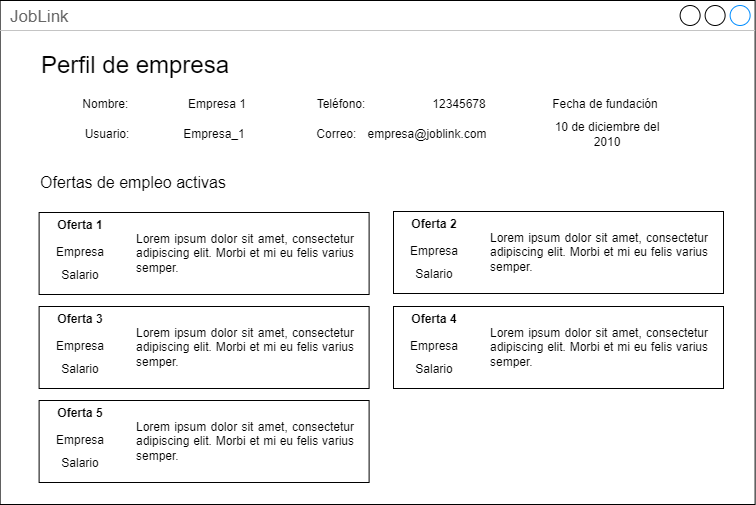

The diagram above was exported from draw.io. Its source (the exported page's mxGraphModel, read from the mxfile embedded in the PNG):
<mxGraphModel dx="41" dy="529" grid="1" gridSize="10" guides="1" tooltips="1" connect="1" arrows="1" fold="1" page="1" pageScale="1" pageWidth="1169" pageHeight="827" math="0" shadow="0">
  <root>
    <mxCell id="0" />
    <mxCell id="1" parent="0" />
    <mxCell id="glMvG5J48HhAm1v08hFz-20" value="JobLink" style="strokeWidth=1;shadow=0;dashed=0;align=center;html=1;shape=mxgraph.mockup.containers.window;align=left;verticalAlign=top;spacingLeft=8;strokeColor2=#008cff;strokeColor3=#c4c4c4;fontColor=#666666;mainText=;fontSize=17;labelBackgroundColor=none;whiteSpace=wrap;" vertex="1" parent="1">
      <mxGeometry x="1376.62" y="162" width="755" height="504" as="geometry" />
    </mxCell>
    <mxCell id="glMvG5J48HhAm1v08hFz-150" value="&lt;font style=&quot;font-size: 24px;&quot;&gt;Perfil de empresa&lt;/font&gt;" style="text;html=1;strokeColor=none;fillColor=none;align=center;verticalAlign=middle;whiteSpace=wrap;rounded=0;" vertex="1" parent="1">
      <mxGeometry x="1414.12" y="213" width="195.88" height="27" as="geometry" />
    </mxCell>
    <mxCell id="glMvG5J48HhAm1v08hFz-254" value="Nombre:&amp;nbsp;" style="text;html=1;strokeColor=none;fillColor=none;align=center;verticalAlign=middle;whiteSpace=wrap;rounded=0;" vertex="1" parent="1">
      <mxGeometry x="1456" y="251" width="55.88" height="30" as="geometry" />
    </mxCell>
    <mxCell id="glMvG5J48HhAm1v08hFz-294" value="" style="rounded=0;whiteSpace=wrap;html=1;fillColor=none;" vertex="1" parent="1">
      <mxGeometry x="1415.6100000000001" y="374" width="330" height="82" as="geometry" />
    </mxCell>
    <mxCell id="glMvG5J48HhAm1v08hFz-295" value="&lt;b&gt;Oferta 1&lt;/b&gt;" style="text;html=1;strokeColor=none;fillColor=none;align=center;verticalAlign=middle;whiteSpace=wrap;rounded=0;" vertex="1" parent="1">
      <mxGeometry x="1428.61" y="372" width="55.88" height="30" as="geometry" />
    </mxCell>
    <mxCell id="glMvG5J48HhAm1v08hFz-296" value="&lt;div style=&quot;text-align: justify;&quot;&gt;&lt;span style=&quot;background-color: initial;&quot;&gt;Lorem ipsum dolor sit amet, consectetur adipiscing elit. Morbi et mi eu felis varius semper.&amp;nbsp;&lt;/span&gt;&lt;/div&gt;" style="text;html=1;strokeColor=none;fillColor=none;align=center;verticalAlign=middle;whiteSpace=wrap;rounded=0;" vertex="1" parent="1">
      <mxGeometry x="1511.88" y="390" width="220" height="50" as="geometry" />
    </mxCell>
    <mxCell id="glMvG5J48HhAm1v08hFz-303" value="Empresa" style="text;html=1;strokeColor=none;fillColor=none;align=center;verticalAlign=middle;whiteSpace=wrap;rounded=0;" vertex="1" parent="1">
      <mxGeometry x="1428.6100000000001" y="399" width="55.88" height="30" as="geometry" />
    </mxCell>
    <mxCell id="glMvG5J48HhAm1v08hFz-311" value="Empresa 1" style="text;html=1;strokeColor=none;fillColor=none;align=center;verticalAlign=middle;whiteSpace=wrap;rounded=0;" vertex="1" parent="1">
      <mxGeometry x="1556.18" y="251" width="75.7" height="30" as="geometry" />
    </mxCell>
    <mxCell id="glMvG5J48HhAm1v08hFz-312" value="Usuario:" style="text;html=1;strokeColor=none;fillColor=none;align=center;verticalAlign=middle;whiteSpace=wrap;rounded=0;" vertex="1" parent="1">
      <mxGeometry x="1456" y="281" width="55.88" height="30" as="geometry" />
    </mxCell>
    <mxCell id="glMvG5J48HhAm1v08hFz-313" value="Empresa_1" style="text;html=1;strokeColor=none;fillColor=none;align=center;verticalAlign=middle;whiteSpace=wrap;rounded=0;" vertex="1" parent="1">
      <mxGeometry x="1556.18" y="281" width="70" height="30" as="geometry" />
    </mxCell>
    <mxCell id="glMvG5J48HhAm1v08hFz-314" value="Teléfono:" style="text;html=1;strokeColor=none;fillColor=none;align=center;verticalAlign=middle;whiteSpace=wrap;rounded=0;" vertex="1" parent="1">
      <mxGeometry x="1689.73" y="251" width="55.88" height="30" as="geometry" />
    </mxCell>
    <mxCell id="glMvG5J48HhAm1v08hFz-315" value="12345678" style="text;html=1;strokeColor=none;fillColor=none;align=center;verticalAlign=middle;whiteSpace=wrap;rounded=0;" vertex="1" parent="1">
      <mxGeometry x="1800.8200000000002" y="251" width="70" height="30" as="geometry" />
    </mxCell>
    <mxCell id="glMvG5J48HhAm1v08hFz-316" value="Correo:&amp;nbsp;" style="text;html=1;strokeColor=none;fillColor=none;align=center;verticalAlign=middle;whiteSpace=wrap;rounded=0;" vertex="1" parent="1">
      <mxGeometry x="1687.06" y="281" width="55.88" height="30" as="geometry" />
    </mxCell>
    <mxCell id="glMvG5J48HhAm1v08hFz-317" value="empresa@joblink.com" style="text;html=1;strokeColor=none;fillColor=none;align=center;verticalAlign=middle;whiteSpace=wrap;rounded=0;" vertex="1" parent="1">
      <mxGeometry x="1735.18" y="281" width="137.64" height="30" as="geometry" />
    </mxCell>
    <mxCell id="glMvG5J48HhAm1v08hFz-318" value="Fecha de fundación" style="text;html=1;strokeColor=none;fillColor=none;align=center;verticalAlign=middle;whiteSpace=wrap;rounded=0;" vertex="1" parent="1">
      <mxGeometry x="1911.88" y="251" width="140" height="30" as="geometry" />
    </mxCell>
    <mxCell id="glMvG5J48HhAm1v08hFz-319" value="10 de diciembre del 2010" style="text;html=1;strokeColor=none;fillColor=none;align=center;verticalAlign=middle;whiteSpace=wrap;rounded=0;" vertex="1" parent="1">
      <mxGeometry x="1924.1200000000001" y="281" width="119.82" height="30" as="geometry" />
    </mxCell>
    <mxCell id="glMvG5J48HhAm1v08hFz-320" value="&lt;font style=&quot;font-size: 16px;&quot;&gt;Ofertas de empleo activas&lt;/font&gt;" style="text;html=1;strokeColor=none;fillColor=none;align=center;verticalAlign=middle;whiteSpace=wrap;rounded=0;" vertex="1" parent="1">
      <mxGeometry x="1415.6100000000001" y="330" width="187.82" height="27" as="geometry" />
    </mxCell>
    <mxCell id="glMvG5J48HhAm1v08hFz-321" value="Salario" style="text;html=1;strokeColor=none;fillColor=none;align=center;verticalAlign=middle;whiteSpace=wrap;rounded=0;" vertex="1" parent="1">
      <mxGeometry x="1428.6100000000001" y="422" width="55.88" height="30" as="geometry" />
    </mxCell>
    <mxCell id="glMvG5J48HhAm1v08hFz-322" value="" style="rounded=0;whiteSpace=wrap;html=1;fillColor=none;" vertex="1" parent="1">
      <mxGeometry x="1770" y="373" width="330" height="82" as="geometry" />
    </mxCell>
    <mxCell id="glMvG5J48HhAm1v08hFz-323" value="&lt;b&gt;Oferta 2&lt;/b&gt;" style="text;html=1;strokeColor=none;fillColor=none;align=center;verticalAlign=middle;whiteSpace=wrap;rounded=0;" vertex="1" parent="1">
      <mxGeometry x="1783" y="371" width="55.88" height="30" as="geometry" />
    </mxCell>
    <mxCell id="glMvG5J48HhAm1v08hFz-324" value="&lt;div style=&quot;text-align: justify;&quot;&gt;&lt;span style=&quot;background-color: initial;&quot;&gt;Lorem ipsum dolor sit amet, consectetur adipiscing elit. Morbi et mi eu felis varius semper.&amp;nbsp;&lt;/span&gt;&lt;/div&gt;" style="text;html=1;strokeColor=none;fillColor=none;align=center;verticalAlign=middle;whiteSpace=wrap;rounded=0;" vertex="1" parent="1">
      <mxGeometry x="1866.27" y="389" width="220" height="50" as="geometry" />
    </mxCell>
    <mxCell id="glMvG5J48HhAm1v08hFz-325" value="Empresa" style="text;html=1;strokeColor=none;fillColor=none;align=center;verticalAlign=middle;whiteSpace=wrap;rounded=0;" vertex="1" parent="1">
      <mxGeometry x="1783" y="398" width="55.88" height="30" as="geometry" />
    </mxCell>
    <mxCell id="glMvG5J48HhAm1v08hFz-326" value="Salario" style="text;html=1;strokeColor=none;fillColor=none;align=center;verticalAlign=middle;whiteSpace=wrap;rounded=0;" vertex="1" parent="1">
      <mxGeometry x="1783" y="421" width="55.88" height="30" as="geometry" />
    </mxCell>
    <mxCell id="glMvG5J48HhAm1v08hFz-327" value="" style="rounded=0;whiteSpace=wrap;html=1;fillColor=none;" vertex="1" parent="1">
      <mxGeometry x="1415.6100000000001" y="468" width="330" height="82" as="geometry" />
    </mxCell>
    <mxCell id="glMvG5J48HhAm1v08hFz-328" value="&lt;b&gt;Oferta 3&lt;/b&gt;" style="text;html=1;strokeColor=none;fillColor=none;align=center;verticalAlign=middle;whiteSpace=wrap;rounded=0;" vertex="1" parent="1">
      <mxGeometry x="1428.6100000000001" y="466" width="55.88" height="30" as="geometry" />
    </mxCell>
    <mxCell id="glMvG5J48HhAm1v08hFz-329" value="&lt;div style=&quot;text-align: justify;&quot;&gt;&lt;span style=&quot;background-color: initial;&quot;&gt;Lorem ipsum dolor sit amet, consectetur adipiscing elit. Morbi et mi eu felis varius semper.&amp;nbsp;&lt;/span&gt;&lt;/div&gt;" style="text;html=1;strokeColor=none;fillColor=none;align=center;verticalAlign=middle;whiteSpace=wrap;rounded=0;" vertex="1" parent="1">
      <mxGeometry x="1511.88" y="484" width="220" height="50" as="geometry" />
    </mxCell>
    <mxCell id="glMvG5J48HhAm1v08hFz-330" value="Empresa" style="text;html=1;strokeColor=none;fillColor=none;align=center;verticalAlign=middle;whiteSpace=wrap;rounded=0;" vertex="1" parent="1">
      <mxGeometry x="1428.6100000000001" y="493" width="55.88" height="30" as="geometry" />
    </mxCell>
    <mxCell id="glMvG5J48HhAm1v08hFz-331" value="Salario" style="text;html=1;strokeColor=none;fillColor=none;align=center;verticalAlign=middle;whiteSpace=wrap;rounded=0;" vertex="1" parent="1">
      <mxGeometry x="1428.6100000000001" y="516" width="55.88" height="30" as="geometry" />
    </mxCell>
    <mxCell id="glMvG5J48HhAm1v08hFz-332" value="" style="rounded=0;whiteSpace=wrap;html=1;fillColor=none;" vertex="1" parent="1">
      <mxGeometry x="1770" y="468" width="330" height="82" as="geometry" />
    </mxCell>
    <mxCell id="glMvG5J48HhAm1v08hFz-333" value="&lt;b&gt;Oferta 4&lt;/b&gt;" style="text;html=1;strokeColor=none;fillColor=none;align=center;verticalAlign=middle;whiteSpace=wrap;rounded=0;" vertex="1" parent="1">
      <mxGeometry x="1783" y="466" width="55.88" height="30" as="geometry" />
    </mxCell>
    <mxCell id="glMvG5J48HhAm1v08hFz-334" value="&lt;div style=&quot;text-align: justify;&quot;&gt;&lt;span style=&quot;background-color: initial;&quot;&gt;Lorem ipsum dolor sit amet, consectetur adipiscing elit. Morbi et mi eu felis varius semper.&amp;nbsp;&lt;/span&gt;&lt;/div&gt;" style="text;html=1;strokeColor=none;fillColor=none;align=center;verticalAlign=middle;whiteSpace=wrap;rounded=0;" vertex="1" parent="1">
      <mxGeometry x="1866.27" y="484" width="220" height="50" as="geometry" />
    </mxCell>
    <mxCell id="glMvG5J48HhAm1v08hFz-335" value="Empresa" style="text;html=1;strokeColor=none;fillColor=none;align=center;verticalAlign=middle;whiteSpace=wrap;rounded=0;" vertex="1" parent="1">
      <mxGeometry x="1783" y="493" width="55.88" height="30" as="geometry" />
    </mxCell>
    <mxCell id="glMvG5J48HhAm1v08hFz-336" value="Salario" style="text;html=1;strokeColor=none;fillColor=none;align=center;verticalAlign=middle;whiteSpace=wrap;rounded=0;" vertex="1" parent="1">
      <mxGeometry x="1783" y="516" width="55.88" height="30" as="geometry" />
    </mxCell>
    <mxCell id="glMvG5J48HhAm1v08hFz-337" value="" style="rounded=0;whiteSpace=wrap;html=1;fillColor=none;" vertex="1" parent="1">
      <mxGeometry x="1415.6100000000001" y="562" width="330" height="82" as="geometry" />
    </mxCell>
    <mxCell id="glMvG5J48HhAm1v08hFz-338" value="&lt;b&gt;Oferta 5&lt;/b&gt;" style="text;html=1;strokeColor=none;fillColor=none;align=center;verticalAlign=middle;whiteSpace=wrap;rounded=0;" vertex="1" parent="1">
      <mxGeometry x="1428.6100000000001" y="560" width="55.88" height="30" as="geometry" />
    </mxCell>
    <mxCell id="glMvG5J48HhAm1v08hFz-339" value="&lt;div style=&quot;text-align: justify;&quot;&gt;&lt;span style=&quot;background-color: initial;&quot;&gt;Lorem ipsum dolor sit amet, consectetur adipiscing elit. Morbi et mi eu felis varius semper.&amp;nbsp;&lt;/span&gt;&lt;/div&gt;" style="text;html=1;strokeColor=none;fillColor=none;align=center;verticalAlign=middle;whiteSpace=wrap;rounded=0;" vertex="1" parent="1">
      <mxGeometry x="1511.88" y="578" width="220" height="50" as="geometry" />
    </mxCell>
    <mxCell id="glMvG5J48HhAm1v08hFz-340" value="Empresa" style="text;html=1;strokeColor=none;fillColor=none;align=center;verticalAlign=middle;whiteSpace=wrap;rounded=0;" vertex="1" parent="1">
      <mxGeometry x="1428.6100000000001" y="587" width="55.88" height="30" as="geometry" />
    </mxCell>
    <mxCell id="glMvG5J48HhAm1v08hFz-341" value="Salario" style="text;html=1;strokeColor=none;fillColor=none;align=center;verticalAlign=middle;whiteSpace=wrap;rounded=0;" vertex="1" parent="1">
      <mxGeometry x="1428.6100000000001" y="610" width="55.88" height="30" as="geometry" />
    </mxCell>
  </root>
</mxGraphModel>